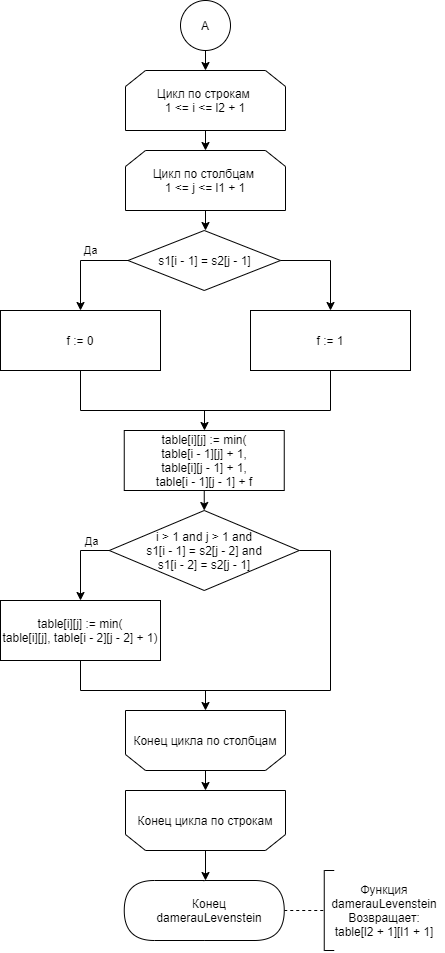

The diagram above was exported from draw.io. Its source (the exported page's mxGraphModel, read from the mxfile embedded in the PNG):
<mxGraphModel dx="2076" dy="1136" grid="1" gridSize="10" guides="1" tooltips="1" connect="1" arrows="1" fold="1" page="1" pageScale="1" pageWidth="1827" pageHeight="11169" background="#ffffff" math="0" shadow="0">
  <root>
    <mxCell id="0" />
    <mxCell id="1" parent="0" />
    <mxCell id="8mOtwV6tn1D-uXPDzux6-7" value="А" style="ellipse;whiteSpace=wrap;html=1;aspect=fixed;rounded=0;shadow=0;comic=0;align=center;" vertex="1" parent="1">
      <mxGeometry x="500" y="110" width="50" height="50" as="geometry" />
    </mxCell>
    <mxCell id="8mOtwV6tn1D-uXPDzux6-8" value="Цикл по строкам&amp;nbsp;&lt;br&gt;1 &amp;lt;= i &amp;lt;= l2 + 1" style="shape=loopLimit;whiteSpace=wrap;html=1;" vertex="1" parent="1">
      <mxGeometry x="445" y="180" width="160" height="60" as="geometry" />
    </mxCell>
    <mxCell id="8mOtwV6tn1D-uXPDzux6-9" value="Цикл по столбцам &lt;br&gt;1 &amp;lt;= j &amp;lt;= l1 + 1" style="shape=loopLimit;whiteSpace=wrap;html=1;" vertex="1" parent="1">
      <mxGeometry x="445" y="260" width="160" height="60" as="geometry" />
    </mxCell>
    <mxCell id="8mOtwV6tn1D-uXPDzux6-10" value="" style="endArrow=classic;html=1;exitX=0.5;exitY=1;exitDx=0;exitDy=0;entryX=0.5;entryY=0;entryDx=0;entryDy=0;" edge="1" parent="1" source="8mOtwV6tn1D-uXPDzux6-7" target="8mOtwV6tn1D-uXPDzux6-8">
      <mxGeometry width="50" height="50" relative="1" as="geometry">
        <mxPoint x="410" y="250" as="sourcePoint" />
        <mxPoint x="460" y="200" as="targetPoint" />
      </mxGeometry>
    </mxCell>
    <mxCell id="8mOtwV6tn1D-uXPDzux6-11" value="" style="endArrow=classic;html=1;exitX=0.5;exitY=1;exitDx=0;exitDy=0;entryX=0.5;entryY=0;entryDx=0;entryDy=0;" edge="1" parent="1" source="8mOtwV6tn1D-uXPDzux6-8" target="8mOtwV6tn1D-uXPDzux6-9">
      <mxGeometry width="50" height="50" relative="1" as="geometry">
        <mxPoint x="410" y="320" as="sourcePoint" />
        <mxPoint x="460" y="270" as="targetPoint" />
      </mxGeometry>
    </mxCell>
    <mxCell id="8mOtwV6tn1D-uXPDzux6-12" value="s1[i - 1] = s2[j - 1]" style="rhombus;whiteSpace=wrap;html=1;rounded=0;shadow=0;comic=0;align=center;" vertex="1" parent="1">
      <mxGeometry x="447.5" y="340" width="152.5" height="60" as="geometry" />
    </mxCell>
    <mxCell id="8mOtwV6tn1D-uXPDzux6-13" value="" style="endArrow=classic;html=1;exitX=0.5;exitY=1;exitDx=0;exitDy=0;" edge="1" parent="1" source="8mOtwV6tn1D-uXPDzux6-9">
      <mxGeometry width="50" height="50" relative="1" as="geometry">
        <mxPoint x="480" y="450" as="sourcePoint" />
        <mxPoint x="525" y="340" as="targetPoint" />
      </mxGeometry>
    </mxCell>
    <mxCell id="8mOtwV6tn1D-uXPDzux6-14" value="f := 0" style="rounded=0;whiteSpace=wrap;html=1;" vertex="1" parent="1">
      <mxGeometry x="320" y="420" width="160" height="60" as="geometry" />
    </mxCell>
    <mxCell id="8mOtwV6tn1D-uXPDzux6-15" value="f := 1" style="rounded=0;whiteSpace=wrap;html=1;" vertex="1" parent="1">
      <mxGeometry x="570" y="420" width="160" height="60" as="geometry" />
    </mxCell>
    <mxCell id="8mOtwV6tn1D-uXPDzux6-16" value="Да" style="endArrow=none;html=1;entryX=0;entryY=0.5;entryDx=0;entryDy=0;" edge="1" parent="1" target="8mOtwV6tn1D-uXPDzux6-12">
      <mxGeometry x="-0.5789" y="10" width="50" height="50" relative="1" as="geometry">
        <mxPoint x="400" y="370" as="sourcePoint" />
        <mxPoint x="400" y="390" as="targetPoint" />
        <mxPoint as="offset" />
      </mxGeometry>
    </mxCell>
    <mxCell id="8mOtwV6tn1D-uXPDzux6-17" value="" style="endArrow=classic;html=1;entryX=0.5;entryY=0;entryDx=0;entryDy=0;" edge="1" parent="1" target="8mOtwV6tn1D-uXPDzux6-14">
      <mxGeometry width="50" height="50" relative="1" as="geometry">
        <mxPoint x="400" y="370" as="sourcePoint" />
        <mxPoint x="400" y="510" as="targetPoint" />
      </mxGeometry>
    </mxCell>
    <mxCell id="8mOtwV6tn1D-uXPDzux6-18" value="" style="endArrow=classic;html=1;entryX=0.5;entryY=0;entryDx=0;entryDy=0;" edge="1" parent="1" target="8mOtwV6tn1D-uXPDzux6-15">
      <mxGeometry width="50" height="50" relative="1" as="geometry">
        <mxPoint x="650" y="370" as="sourcePoint" />
        <mxPoint x="660" y="520" as="targetPoint" />
      </mxGeometry>
    </mxCell>
    <mxCell id="8mOtwV6tn1D-uXPDzux6-19" value="" style="endArrow=none;html=1;exitX=1;exitY=0.5;exitDx=0;exitDy=0;" edge="1" parent="1" source="8mOtwV6tn1D-uXPDzux6-12">
      <mxGeometry width="50" height="50" relative="1" as="geometry">
        <mxPoint x="530" y="550" as="sourcePoint" />
        <mxPoint x="650" y="370" as="targetPoint" />
      </mxGeometry>
    </mxCell>
    <mxCell id="8mOtwV6tn1D-uXPDzux6-20" value="" style="endArrow=none;html=1;entryX=0.5;entryY=1;entryDx=0;entryDy=0;" edge="1" parent="1" target="8mOtwV6tn1D-uXPDzux6-14">
      <mxGeometry width="50" height="50" relative="1" as="geometry">
        <mxPoint x="400" y="520" as="sourcePoint" />
        <mxPoint x="420" y="530" as="targetPoint" />
      </mxGeometry>
    </mxCell>
    <mxCell id="8mOtwV6tn1D-uXPDzux6-21" value="" style="endArrow=none;html=1;entryX=0.5;entryY=1;entryDx=0;entryDy=0;" edge="1" parent="1" target="8mOtwV6tn1D-uXPDzux6-15">
      <mxGeometry width="50" height="50" relative="1" as="geometry">
        <mxPoint x="650" y="520" as="sourcePoint" />
        <mxPoint x="580" y="530" as="targetPoint" />
      </mxGeometry>
    </mxCell>
    <mxCell id="8mOtwV6tn1D-uXPDzux6-22" value="" style="endArrow=none;html=1;" edge="1" parent="1">
      <mxGeometry width="50" height="50" relative="1" as="geometry">
        <mxPoint x="400" y="520" as="sourcePoint" />
        <mxPoint x="650" y="520" as="targetPoint" />
      </mxGeometry>
    </mxCell>
    <mxCell id="8mOtwV6tn1D-uXPDzux6-23" value="table[i][j] := min(&lt;br&gt;table[i - 1][j] + 1,&lt;br&gt;table[i][j - 1] + 1,&lt;br&gt;table[i - 1][j - 1] + f" style="rounded=0;whiteSpace=wrap;html=1;" vertex="1" parent="1">
      <mxGeometry x="443.75" y="540" width="160" height="60" as="geometry" />
    </mxCell>
    <mxCell id="8mOtwV6tn1D-uXPDzux6-24" value="" style="endArrow=classic;html=1;" edge="1" parent="1">
      <mxGeometry width="50" height="50" relative="1" as="geometry">
        <mxPoint x="524" y="520" as="sourcePoint" />
        <mxPoint x="524" y="540" as="targetPoint" />
      </mxGeometry>
    </mxCell>
    <mxCell id="8mOtwV6tn1D-uXPDzux6-25" value="" style="shape=loopLimit;whiteSpace=wrap;html=1;align=center;rounded=0;shadow=0;portConstraintRotation=0;comic=0;treeFolding=0;rotatable=1;rotation=-180;size=20;" vertex="1" parent="1">
      <mxGeometry x="445" y="820" width="160" height="60" as="geometry" />
    </mxCell>
    <mxCell id="8mOtwV6tn1D-uXPDzux6-26" value="" style="shape=loopLimit;whiteSpace=wrap;html=1;align=center;rounded=0;shadow=0;portConstraintRotation=0;comic=0;treeFolding=0;rotatable=1;rotation=-180;size=20;" vertex="1" parent="1">
      <mxGeometry x="445" y="900" width="160" height="60" as="geometry" />
    </mxCell>
    <mxCell id="8mOtwV6tn1D-uXPDzux6-27" value="" style="endArrow=classic;html=1;exitX=0.5;exitY=0;exitDx=0;exitDy=0;entryX=0.5;entryY=1;entryDx=0;entryDy=0;" edge="1" parent="1" source="8mOtwV6tn1D-uXPDzux6-25" target="8mOtwV6tn1D-uXPDzux6-26">
      <mxGeometry width="50" height="50" relative="1" as="geometry">
        <mxPoint x="451.25" y="1020" as="sourcePoint" />
        <mxPoint x="501.25" y="970" as="targetPoint" />
      </mxGeometry>
    </mxCell>
    <mxCell id="8mOtwV6tn1D-uXPDzux6-28" value="&lt;span style=&quot;background-color: rgb(255 , 255 , 255)&quot;&gt;Конец цикла по столбцам&lt;/span&gt;" style="text;html=1;strokeColor=none;fillColor=none;align=center;verticalAlign=middle;whiteSpace=wrap;rounded=0;shadow=0;comic=0;" vertex="1" parent="1">
      <mxGeometry x="445" y="820" width="160" height="60" as="geometry" />
    </mxCell>
    <mxCell id="8mOtwV6tn1D-uXPDzux6-29" value="&lt;span style=&quot;background-color: rgb(255 , 255 , 255)&quot;&gt;Конец цикла по строкам&lt;/span&gt;" style="text;html=1;strokeColor=none;fillColor=none;align=center;verticalAlign=middle;whiteSpace=wrap;rounded=0;shadow=0;comic=0;" vertex="1" parent="1">
      <mxGeometry x="445" y="900" width="160" height="60" as="geometry" />
    </mxCell>
    <mxCell id="8mOtwV6tn1D-uXPDzux6-30" value="" style="endArrow=none;dashed=1;html=1;exitX=1;exitY=0.5;exitDx=0;exitDy=0;" edge="1" parent="1">
      <mxGeometry width="50" height="50" relative="1" as="geometry">
        <mxPoint x="603.75" y="1020" as="sourcePoint" />
        <mxPoint x="643.75" y="1020" as="targetPoint" />
      </mxGeometry>
    </mxCell>
    <mxCell id="8mOtwV6tn1D-uXPDzux6-31" value="" style="endArrow=none;html=1;" edge="1" parent="1">
      <mxGeometry width="50" height="50" relative="1" as="geometry">
        <mxPoint x="643.75" y="1060" as="sourcePoint" />
        <mxPoint x="643.75" y="980" as="targetPoint" />
      </mxGeometry>
    </mxCell>
    <mxCell id="8mOtwV6tn1D-uXPDzux6-32" value="" style="endArrow=none;html=1;" edge="1" parent="1">
      <mxGeometry width="50" height="50" relative="1" as="geometry">
        <mxPoint x="643.75" y="980" as="sourcePoint" />
        <mxPoint x="653.75" y="980" as="targetPoint" />
      </mxGeometry>
    </mxCell>
    <mxCell id="8mOtwV6tn1D-uXPDzux6-33" value="" style="endArrow=none;html=1;" edge="1" parent="1">
      <mxGeometry width="50" height="50" relative="1" as="geometry">
        <mxPoint x="653.75" y="1060" as="sourcePoint" />
        <mxPoint x="643.75" y="1060" as="targetPoint" />
      </mxGeometry>
    </mxCell>
    <mxCell id="8mOtwV6tn1D-uXPDzux6-34" value="Функция damerauLevenstein&lt;br&gt;Возвращает:&lt;br&gt;table[l2 + 1][l1 + 1]" style="text;html=1;strokeColor=none;fillColor=none;align=center;verticalAlign=middle;whiteSpace=wrap;rounded=0;" vertex="1" parent="1">
      <mxGeometry x="643.75" y="980" width="120" height="80" as="geometry" />
    </mxCell>
    <mxCell id="8mOtwV6tn1D-uXPDzux6-35" value="i &amp;gt; 1 and j &amp;gt; 1 and&lt;br&gt;s1[i - 1] = s2[j - 2] and&lt;br&gt;s1[i - 2] = s2[j - 1]" style="rhombus;whiteSpace=wrap;html=1;rounded=0;shadow=0;comic=0;align=center;" vertex="1" parent="1">
      <mxGeometry x="428.75" y="620" width="190" height="80" as="geometry" />
    </mxCell>
    <mxCell id="8mOtwV6tn1D-uXPDzux6-36" value="" style="endArrow=classic;html=1;exitX=0.5;exitY=1;exitDx=0;exitDy=0;entryX=0.5;entryY=0;entryDx=0;entryDy=0;" edge="1" parent="1" source="8mOtwV6tn1D-uXPDzux6-23" target="8mOtwV6tn1D-uXPDzux6-35">
      <mxGeometry width="50" height="50" relative="1" as="geometry">
        <mxPoint x="430" y="740" as="sourcePoint" />
        <mxPoint x="480" y="690" as="targetPoint" />
      </mxGeometry>
    </mxCell>
    <mxCell id="8mOtwV6tn1D-uXPDzux6-37" value="" style="endArrow=none;html=1;entryX=0;entryY=0.5;entryDx=0;entryDy=0;" edge="1" parent="1" target="8mOtwV6tn1D-uXPDzux6-35">
      <mxGeometry width="50" height="50" relative="1" as="geometry">
        <mxPoint x="400" y="660" as="sourcePoint" />
        <mxPoint x="410" y="710" as="targetPoint" />
      </mxGeometry>
    </mxCell>
    <mxCell id="8mOtwV6tn1D-uXPDzux6-38" value="Да" style="edgeLabel;html=1;align=center;verticalAlign=middle;resizable=0;points=[];" vertex="1" connectable="0" parent="8mOtwV6tn1D-uXPDzux6-37">
      <mxGeometry x="0.3801" relative="1" as="geometry">
        <mxPoint x="-9.84" y="-10" as="offset" />
      </mxGeometry>
    </mxCell>
    <mxCell id="8mOtwV6tn1D-uXPDzux6-39" value="" style="endArrow=classic;html=1;" edge="1" parent="1">
      <mxGeometry width="50" height="50" relative="1" as="geometry">
        <mxPoint x="400" y="660" as="sourcePoint" />
        <mxPoint x="400" y="710" as="targetPoint" />
      </mxGeometry>
    </mxCell>
    <mxCell id="8mOtwV6tn1D-uXPDzux6-40" value="table[i][j] := min(&lt;br&gt;table[i][j], table[i - 2][j - 2] + 1)" style="rounded=0;whiteSpace=wrap;html=1;" vertex="1" parent="1">
      <mxGeometry x="320" y="710" width="160" height="60" as="geometry" />
    </mxCell>
    <mxCell id="8mOtwV6tn1D-uXPDzux6-41" value="" style="endArrow=none;html=1;exitX=1;exitY=0.5;exitDx=0;exitDy=0;" edge="1" parent="1" source="8mOtwV6tn1D-uXPDzux6-35">
      <mxGeometry width="50" height="50" relative="1" as="geometry">
        <mxPoint x="570" y="850" as="sourcePoint" />
        <mxPoint x="650" y="660" as="targetPoint" />
      </mxGeometry>
    </mxCell>
    <mxCell id="8mOtwV6tn1D-uXPDzux6-42" value="" style="endArrow=none;html=1;" edge="1" parent="1">
      <mxGeometry width="50" height="50" relative="1" as="geometry">
        <mxPoint x="650" y="800" as="sourcePoint" />
        <mxPoint x="650" y="660" as="targetPoint" />
      </mxGeometry>
    </mxCell>
    <mxCell id="8mOtwV6tn1D-uXPDzux6-43" value="" style="endArrow=none;html=1;" edge="1" parent="1">
      <mxGeometry width="50" height="50" relative="1" as="geometry">
        <mxPoint x="400" y="800" as="sourcePoint" />
        <mxPoint x="650" y="800" as="targetPoint" />
      </mxGeometry>
    </mxCell>
    <mxCell id="8mOtwV6tn1D-uXPDzux6-44" value="" style="endArrow=none;html=1;entryX=0.5;entryY=1;entryDx=0;entryDy=0;" edge="1" parent="1" target="8mOtwV6tn1D-uXPDzux6-40">
      <mxGeometry width="50" height="50" relative="1" as="geometry">
        <mxPoint x="400" y="800" as="sourcePoint" />
        <mxPoint x="400" y="810" as="targetPoint" />
      </mxGeometry>
    </mxCell>
    <mxCell id="8mOtwV6tn1D-uXPDzux6-45" value="" style="endArrow=classic;html=1;entryX=0.5;entryY=0;entryDx=0;entryDy=0;" edge="1" parent="1" target="8mOtwV6tn1D-uXPDzux6-28">
      <mxGeometry width="50" height="50" relative="1" as="geometry">
        <mxPoint x="525" y="800" as="sourcePoint" />
        <mxPoint x="430" y="970" as="targetPoint" />
      </mxGeometry>
    </mxCell>
    <mxCell id="8mOtwV6tn1D-uXPDzux6-46" value="" style="endArrow=classic;html=1;exitX=0.5;exitY=1;exitDx=0;exitDy=0;" edge="1" parent="1" source="8mOtwV6tn1D-uXPDzux6-29">
      <mxGeometry width="50" height="50" relative="1" as="geometry">
        <mxPoint x="460" y="1130" as="sourcePoint" />
        <mxPoint x="525" y="990" as="targetPoint" />
      </mxGeometry>
    </mxCell>
    <mxCell id="8mOtwV6tn1D-uXPDzux6-47" value="" style="shape=delay;whiteSpace=wrap;html=1;" vertex="1" parent="1">
      <mxGeometry x="523.75" y="990" width="80" height="60" as="geometry" />
    </mxCell>
    <mxCell id="8mOtwV6tn1D-uXPDzux6-48" value="" style="shape=delay;whiteSpace=wrap;html=1;rotation=-180;" vertex="1" parent="1">
      <mxGeometry x="443.75" y="990" width="80" height="60" as="geometry" />
    </mxCell>
    <mxCell id="8mOtwV6tn1D-uXPDzux6-49" value="Конец damerauLevenstein" style="text;html=1;strokeColor=none;align=center;verticalAlign=middle;whiteSpace=wrap;rounded=0;fillColor=#ffffff;" vertex="1" parent="1">
      <mxGeometry x="473.75" y="997.5" width="110" height="45" as="geometry" />
    </mxCell>
  </root>
</mxGraphModel>